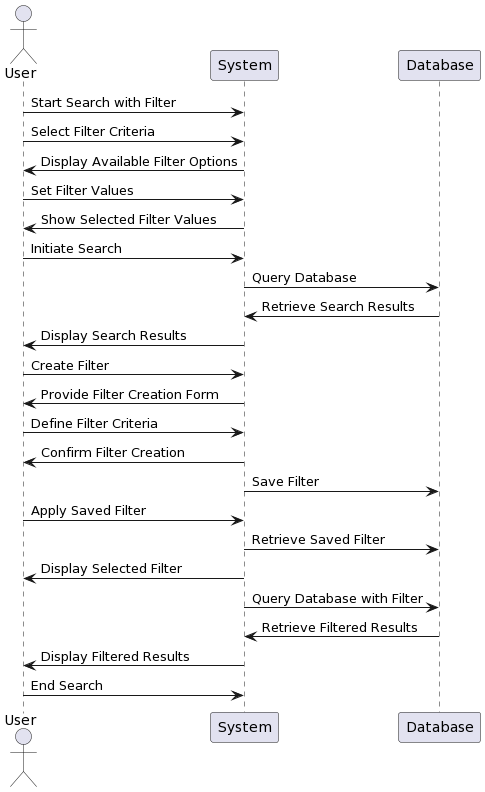

The diagram above was rendered by PlantUML. Its source (embedded in the PNG):
@startuml
actor User
User -> System: Start Search with Filter

User -> System: Select Filter Criteria
System -> User: Display Available Filter Options

User -> System: Set Filter Values
System -> User: Show Selected Filter Values

User -> System: Initiate Search
System -> Database: Query Database
Database -> System: Retrieve Search Results
System -> User: Display Search Results

User -> System: Create Filter
System -> User: Provide Filter Creation Form
User -> System: Define Filter Criteria
System -> User: Confirm Filter Creation
System -> Database: Save Filter

User -> System: Apply Saved Filter
System -> Database: Retrieve Saved Filter
System -> User: Display Selected Filter
System -> Database: Query Database with Filter
Database -> System: Retrieve Filtered Results
System -> User: Display Filtered Results

User -> System: End Search
@enduml